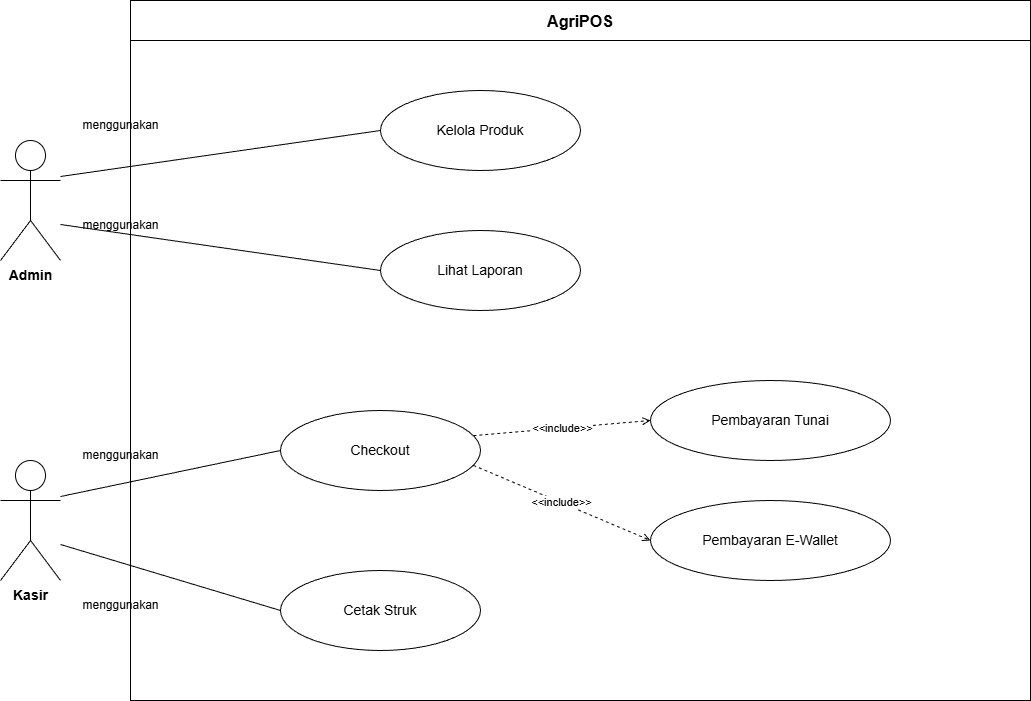

The diagram above was exported from draw.io. Its source (the exported page's mxGraphModel, read from the mxfile embedded in the PNG):
<mxGraphModel dx="1042" dy="562" grid="1" gridSize="10" guides="1" tooltips="1" connect="1" arrows="1" fold="1" page="1" pageScale="1" pageWidth="1169" pageHeight="827" math="0" shadow="0">
  <root>
    <mxCell id="0" />
    <mxCell id="1" parent="0" />
    <mxCell id="2" parent="1" style="swimlane;startSize=40;fontSize=16;fontStyle=1" value="AgriPOS" vertex="1">
      <mxGeometry height="700" width="900" x="200" y="40" as="geometry" />
    </mxCell>
    <mxCell id="3" parent="2" style="ellipse;whiteSpace=wrap;html=1;fontSize=14;" value="Kelola Produk" vertex="1">
      <mxGeometry height="80" width="200" x="250" y="90" as="geometry" />
    </mxCell>
    <mxCell id="4" parent="2" style="ellipse;whiteSpace=wrap;html=1;fontSize=14;" value="Lihat Laporan" vertex="1">
      <mxGeometry height="80" width="200" x="250" y="230" as="geometry" />
    </mxCell>
    <mxCell id="5" parent="2" style="ellipse;whiteSpace=wrap;html=1;fontSize=14;" value="Checkout" vertex="1">
      <mxGeometry height="80" width="200" x="150" y="410" as="geometry" />
    </mxCell>
    <mxCell id="6" parent="2" style="ellipse;whiteSpace=wrap;html=1;fontSize=14;" value="Cetak Struk" vertex="1">
      <mxGeometry height="80" width="200" x="150" y="570" as="geometry" />
    </mxCell>
    <mxCell id="7" parent="2" style="ellipse;whiteSpace=wrap;html=1;fontSize=14;" value="Pembayaran Tunai" vertex="1">
      <mxGeometry height="80" width="240" x="520" y="380" as="geometry" />
    </mxCell>
    <mxCell id="8" parent="2" style="ellipse;whiteSpace=wrap;html=1;fontSize=14;" value="Pembayaran E-Wallet" vertex="1">
      <mxGeometry height="80" width="240" x="520" y="500" as="geometry" />
    </mxCell>
    <mxCell id="9" parent="1" style="shape=umlActor;verticalLabelPosition=bottom;verticalAlign=top;html=1;fontSize=14;fontStyle=1" value="Admin" vertex="1">
      <mxGeometry height="120" width="60" x="70" y="180" as="geometry" />
    </mxCell>
    <mxCell id="10" parent="1" style="shape=umlActor;verticalLabelPosition=bottom;verticalAlign=top;html=1;fontSize=14;fontStyle=1" value="Kasir" vertex="1">
      <mxGeometry height="120" width="60" x="70" y="500" as="geometry" />
    </mxCell>
    <mxCell id="11" edge="1" parent="1" source="9" style="endArrow=none;html=1;exitX=1;exitY=0.3;exitDx=0;exitDy=0;exitPerimeter=0;entryX=0;entryY=0.5;entryDx=0;entryDy=0;" target="3" value="">
      <mxGeometry height="50" relative="1" width="50" as="geometry">
        <mxPoint x="400" y="400" as="sourcePoint" />
        <mxPoint x="450" y="350" as="targetPoint" />
      </mxGeometry>
    </mxCell>
    <mxCell id="12" edge="1" parent="1" source="9" style="endArrow=none;html=1;exitX=1;exitY=0.7;exitDx=0;exitDy=0;exitPerimeter=0;entryX=0;entryY=0.5;entryDx=0;entryDy=0;" target="4" value="">
      <mxGeometry height="50" relative="1" width="50" as="geometry">
        <mxPoint x="400" y="400" as="sourcePoint" />
        <mxPoint x="450" y="350" as="targetPoint" />
      </mxGeometry>
    </mxCell>
    <mxCell id="13" edge="1" parent="1" source="10" style="endArrow=none;html=1;exitX=1;exitY=0.3;exitDx=0;exitDy=0;exitPerimeter=0;entryX=0;entryY=0.5;entryDx=0;entryDy=0;" target="5" value="">
      <mxGeometry height="50" relative="1" width="50" as="geometry">
        <mxPoint x="400" y="400" as="sourcePoint" />
        <mxPoint x="450" y="350" as="targetPoint" />
      </mxGeometry>
    </mxCell>
    <mxCell id="14" edge="1" parent="1" source="10" style="endArrow=none;html=1;exitX=1;exitY=0.7;exitDx=0;exitDy=0;exitPerimeter=0;entryX=0;entryY=0.5;entryDx=0;entryDy=0;" target="6" value="">
      <mxGeometry height="50" relative="1" width="50" as="geometry">
        <mxPoint x="400" y="400" as="sourcePoint" />
        <mxPoint x="450" y="350" as="targetPoint" />
      </mxGeometry>
    </mxCell>
    <mxCell id="15" edge="1" parent="1" source="5" style="endArrow=open;html=1;dashed=1;dashPattern=3 3;exitX=1;exitY=0.3;exitDx=0;exitDy=0;entryX=0;entryY=0.5;entryDx=0;entryDy=0;" target="7" value="&amp;lt;&amp;lt;include&amp;gt;&amp;gt;">
      <mxGeometry height="50" relative="1" width="50" as="geometry">
        <mxPoint x="400" y="500" as="sourcePoint" />
        <mxPoint x="450" y="450" as="targetPoint" />
      </mxGeometry>
    </mxCell>
    <mxCell id="16" edge="1" parent="1" source="5" style="endArrow=open;html=1;dashed=1;dashPattern=3 3;exitX=1;exitY=0.7;exitDx=0;exitDy=0;entryX=0;entryY=0.5;entryDx=0;entryDy=0;" target="8" value="&amp;lt;&amp;lt;include&amp;gt;&amp;gt;">
      <mxGeometry height="50" relative="1" width="50" as="geometry">
        <mxPoint x="400" y="500" as="sourcePoint" />
        <mxPoint x="450" y="450" as="targetPoint" />
      </mxGeometry>
    </mxCell>
    <mxCell id="17" parent="1" style="text;html=1;align=center;verticalAlign=middle;resizable=0;points=[];autosize=1;fontSize=12;" value="menggunakan" vertex="1">
      <mxGeometry height="30" width="90" x="145" y="150" as="geometry" />
    </mxCell>
    <mxCell id="18" parent="1" style="text;html=1;align=center;verticalAlign=middle;resizable=0;points=[];autosize=1;fontSize=12;" value="menggunakan" vertex="1">
      <mxGeometry height="30" width="90" x="145" y="250" as="geometry" />
    </mxCell>
    <mxCell id="19" parent="1" style="text;html=1;align=center;verticalAlign=middle;resizable=0;points=[];autosize=1;fontSize=12;" value="menggunakan" vertex="1">
      <mxGeometry height="30" width="90" x="145" y="480" as="geometry" />
    </mxCell>
    <mxCell id="20" parent="1" style="text;html=1;align=center;verticalAlign=middle;resizable=0;points=[];autosize=1;fontSize=12;" value="menggunakan" vertex="1">
      <mxGeometry height="30" width="90" x="145" y="630" as="geometry" />
    </mxCell>
  </root>
</mxGraphModel>